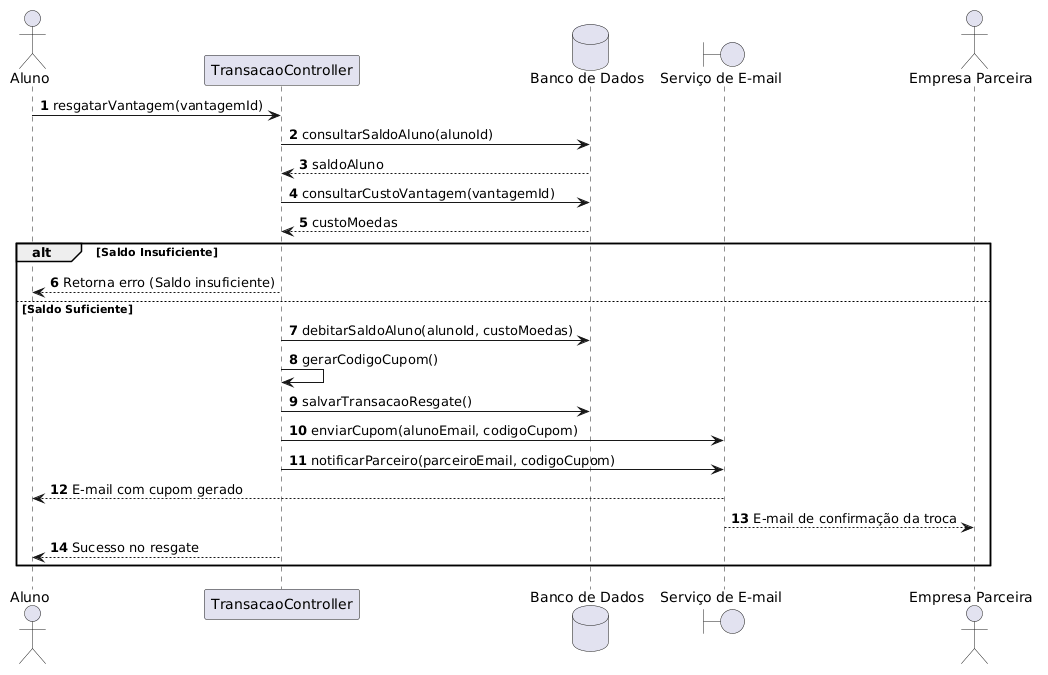

The diagram above was rendered by PlantUML. Its source (embedded in the PNG):
@startuml
autonumber
actor Aluno
participant "TransacaoController" as Controller
database "Banco de Dados" as DB
boundary "Serviço de E-mail" as Email
actor "Empresa Parceira" as Parceiro

Aluno -> Controller : resgatarVantagem(vantagemId)
Controller -> DB : consultarSaldoAluno(alunoId)
DB --> Controller : saldoAluno
Controller -> DB : consultarCustoVantagem(vantagemId)
DB --> Controller : custoMoedas

alt Saldo Insuficiente
    Controller --> Aluno : Retorna erro (Saldo insuficiente)
else Saldo Suficiente
    Controller -> DB : debitarSaldoAluno(alunoId, custoMoedas)
    Controller -> Controller : gerarCodigoCupom()
    Controller -> DB : salvarTransacaoResgate()
    Controller -> Email : enviarCupom(alunoEmail, codigoCupom)
    Controller -> Email : notificarParceiro(parceiroEmail, codigoCupom)
    Email --> Aluno : E-mail com cupom gerado
    Email --> Parceiro : E-mail de confirmação da troca
    Controller --> Aluno : Sucesso no resgate
end
@enduml